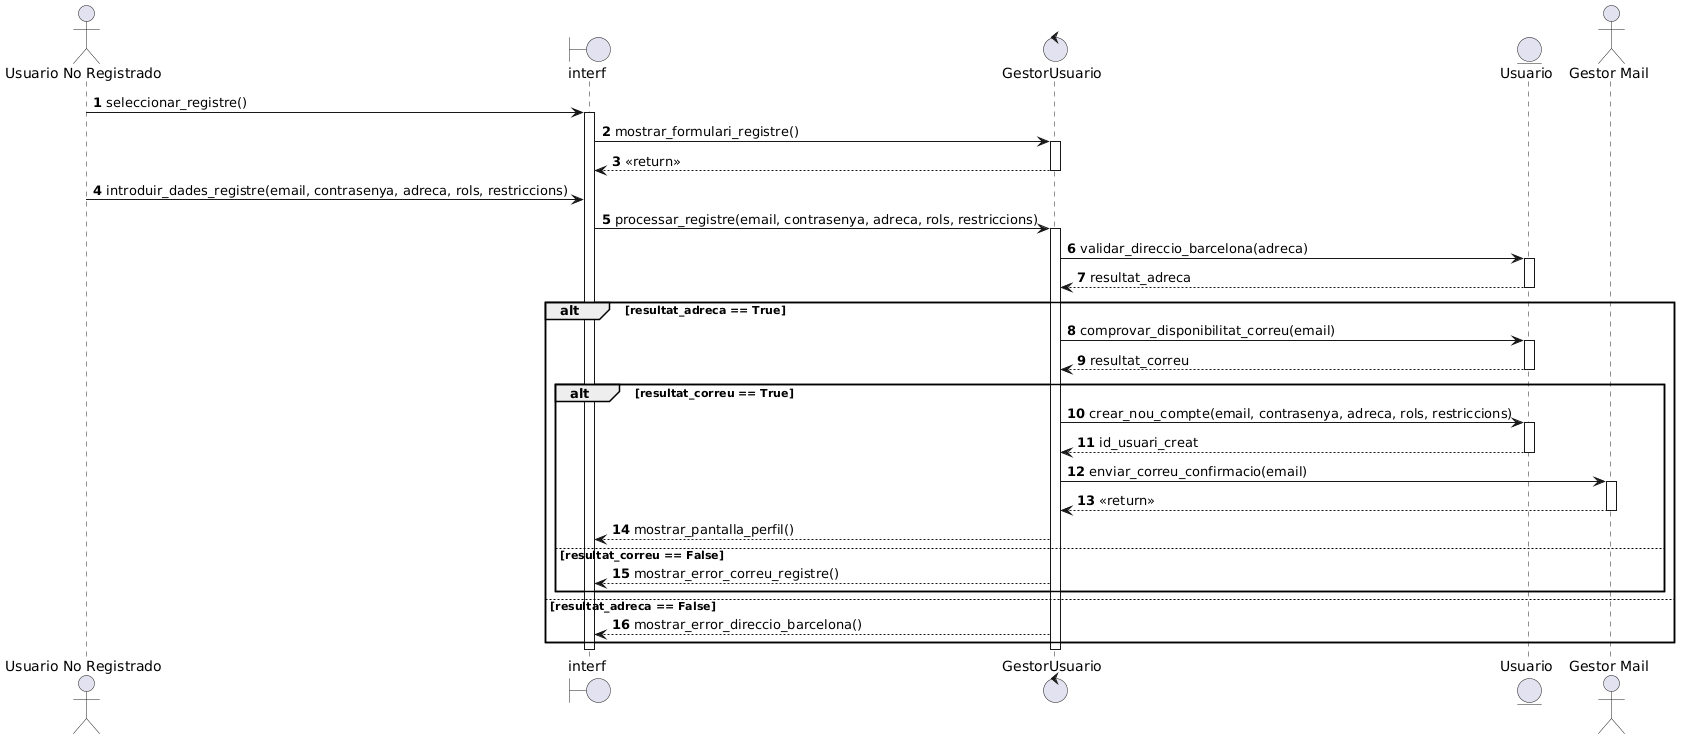

The diagram above was rendered by PlantUML. Its source (embedded in the PNG):
@startuml
autonumber

actor "Usuario No Registrado" as UNR
boundary "interf" as IntAut
control "GestorUsuario" as CtrlUsu
entity "Usuario" as Usu
actor "Gestor Mail" as GM

UNR -> IntAut : seleccionar_registre()
activate IntAut

IntAut -> CtrlUsu : mostrar_formulari_registre()
activate CtrlUsu
CtrlUsu --> IntAut : <<return>>
deactivate CtrlUsu

UNR -> IntAut : introduir_dades_registre(email, contrasenya, adreca, rols, restriccions)
IntAut -> CtrlUsu : processar_registre(email, contrasenya, adreca, rols, restriccions)
activate CtrlUsu

CtrlUsu -> Usu : validar_direccio_barcelona(adreca)
activate Usu
Usu --> CtrlUsu : resultat_adreca
deactivate Usu

alt resultat_adreca == True
    CtrlUsu -> Usu : comprovar_disponibilitat_correu(email)
    activate Usu
    Usu --> CtrlUsu : resultat_correu
deactivate Usu

    alt resultat_correu == True
        CtrlUsu -> Usu : crear_nou_compte(email, contrasenya, adreca, rols, restriccions)
        activate Usu
        Usu --> CtrlUsu : id_usuari_creat
        deactivate Usu

        CtrlUsu -> GM : enviar_correu_confirmacio(email)
        activate GM
        GM --> CtrlUsu : <<return>>
        deactivate GM

        CtrlUsu --> IntAut : mostrar_pantalla_perfil()
    else resultat_correu == False
        CtrlUsu --> IntAut : mostrar_error_correu_registre()
    end
    
else resultat_adreca == False
    CtrlUsu --> IntAut : mostrar_error_direccio_barcelona()
end

deactivate CtrlUsu
deactivate IntAut
@enduml